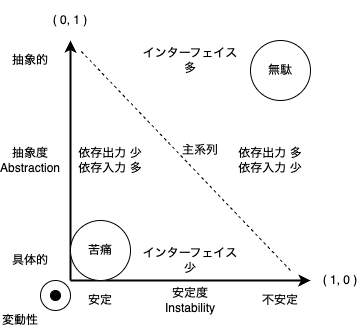

The diagram above was exported from draw.io. Its source (the exported page's mxGraphModel, read from the mxfile embedded in the PNG):
<mxGraphModel dx="746" dy="455" grid="1" gridSize="10" guides="1" tooltips="1" connect="1" arrows="1" fold="1" page="1" pageScale="1" pageWidth="850" pageHeight="1100" math="0" shadow="0">
  <root>
    <mxCell id="0" />
    <mxCell id="1" parent="0" />
    <mxCell id="2" value="" style="endArrow=classic;html=1;strokeWidth=2;" edge="1" parent="1">
      <mxGeometry width="50" height="50" relative="1" as="geometry">
        <mxPoint x="120" y="280" as="sourcePoint" />
        <mxPoint x="120" y="40" as="targetPoint" />
      </mxGeometry>
    </mxCell>
    <mxCell id="3" value="" style="endArrow=classic;html=1;strokeWidth=2;" edge="1" parent="1">
      <mxGeometry width="50" height="50" relative="1" as="geometry">
        <mxPoint x="120" y="280" as="sourcePoint" />
        <mxPoint x="360" y="280" as="targetPoint" />
      </mxGeometry>
    </mxCell>
    <mxCell id="5" value="安定度&lt;br&gt;Instability" style="text;html=1;strokeColor=none;fillColor=none;align=center;verticalAlign=middle;whiteSpace=wrap;rounded=0;" vertex="1" parent="1">
      <mxGeometry x="210" y="280" width="60" height="40" as="geometry" />
    </mxCell>
    <mxCell id="6" value="抽象度&lt;br&gt;Abstraction" style="text;html=1;strokeColor=none;fillColor=none;align=center;verticalAlign=middle;whiteSpace=wrap;rounded=0;" vertex="1" parent="1">
      <mxGeometry x="50" y="140" width="60" height="40" as="geometry" />
    </mxCell>
    <mxCell id="7" value="不安定" style="text;html=1;strokeColor=none;fillColor=none;align=center;verticalAlign=middle;whiteSpace=wrap;rounded=0;" vertex="1" parent="1">
      <mxGeometry x="300" y="280" width="60" height="40" as="geometry" />
    </mxCell>
    <mxCell id="8" value="安定" style="text;html=1;strokeColor=none;fillColor=none;align=center;verticalAlign=middle;whiteSpace=wrap;rounded=0;" vertex="1" parent="1">
      <mxGeometry x="120" y="280" width="60" height="40" as="geometry" />
    </mxCell>
    <mxCell id="9" value="具体的" style="text;html=1;strokeColor=none;fillColor=none;align=center;verticalAlign=middle;whiteSpace=wrap;rounded=0;" vertex="1" parent="1">
      <mxGeometry x="50" y="240" width="60" height="40" as="geometry" />
    </mxCell>
    <mxCell id="10" value="抽象的" style="text;html=1;strokeColor=none;fillColor=none;align=center;verticalAlign=middle;whiteSpace=wrap;rounded=0;" vertex="1" parent="1">
      <mxGeometry x="50" y="40" width="60" height="40" as="geometry" />
    </mxCell>
    <mxCell id="11" value="インターフェイス&lt;br&gt;多" style="text;html=1;strokeColor=none;fillColor=none;align=center;verticalAlign=middle;whiteSpace=wrap;rounded=0;" vertex="1" parent="1">
      <mxGeometry x="185" y="40" width="110" height="40" as="geometry" />
    </mxCell>
    <mxCell id="12" value="インターフェイス&lt;br&gt;少" style="text;html=1;strokeColor=none;fillColor=none;align=center;verticalAlign=middle;whiteSpace=wrap;rounded=0;" vertex="1" parent="1">
      <mxGeometry x="185" y="240" width="110" height="40" as="geometry" />
    </mxCell>
    <mxCell id="13" value="依存出力 少&lt;br&gt;依存入力 多" style="text;html=1;strokeColor=none;fillColor=none;align=center;verticalAlign=middle;whiteSpace=wrap;rounded=0;" vertex="1" parent="1">
      <mxGeometry x="120" y="140" width="80" height="40" as="geometry" />
    </mxCell>
    <mxCell id="15" value="依存出力 多&lt;br&gt;依存入力 少" style="text;html=1;strokeColor=none;fillColor=none;align=center;verticalAlign=middle;whiteSpace=wrap;rounded=0;" vertex="1" parent="1">
      <mxGeometry x="280" y="140" width="80" height="40" as="geometry" />
    </mxCell>
    <mxCell id="16" value="" style="endArrow=none;html=1;strokeWidth=1;dashed=1;" edge="1" parent="1">
      <mxGeometry width="50" height="50" relative="1" as="geometry">
        <mxPoint x="340" y="270" as="sourcePoint" />
        <mxPoint x="130" y="50" as="targetPoint" />
      </mxGeometry>
    </mxCell>
    <mxCell id="17" value="主系列" style="text;html=1;strokeColor=none;fillColor=none;align=center;verticalAlign=middle;whiteSpace=wrap;rounded=0;rotation=0;" vertex="1" parent="1">
      <mxGeometry x="230" y="140" width="40" height="20" as="geometry" />
    </mxCell>
    <mxCell id="20" value="苦痛" style="ellipse;whiteSpace=wrap;html=1;aspect=fixed;" vertex="1" parent="1">
      <mxGeometry x="120" y="220" width="60" height="60" as="geometry" />
    </mxCell>
    <mxCell id="21" value="無駄" style="ellipse;whiteSpace=wrap;html=1;aspect=fixed;" vertex="1" parent="1">
      <mxGeometry x="300" y="40" width="60" height="60" as="geometry" />
    </mxCell>
    <mxCell id="25" value="" style="group" vertex="1" connectable="0" parent="1">
      <mxGeometry x="90" y="280" width="30" height="30" as="geometry" />
    </mxCell>
    <mxCell id="23" value="" style="ellipse;whiteSpace=wrap;html=1;aspect=fixed;fillColor=none;" vertex="1" parent="25">
      <mxGeometry width="30" height="30" as="geometry" />
    </mxCell>
    <mxCell id="22" value="" style="ellipse;whiteSpace=wrap;html=1;aspect=fixed;fillColor=#000000;" vertex="1" parent="25">
      <mxGeometry x="10" y="10" width="10" height="10" as="geometry" />
    </mxCell>
    <mxCell id="27" value="変動性" style="text;html=1;strokeColor=none;fillColor=none;align=center;verticalAlign=middle;whiteSpace=wrap;rounded=0;" vertex="1" parent="1">
      <mxGeometry x="50" y="310" width="40" height="20" as="geometry" />
    </mxCell>
    <mxCell id="30" value="( 1, 0 )" style="text;html=1;strokeColor=none;fillColor=none;align=center;verticalAlign=middle;whiteSpace=wrap;rounded=0;" vertex="1" parent="1">
      <mxGeometry x="370" y="260" width="40" height="40" as="geometry" />
    </mxCell>
    <mxCell id="31" value="( 0, 1 )" style="text;html=1;strokeColor=none;fillColor=none;align=center;verticalAlign=middle;whiteSpace=wrap;rounded=0;" vertex="1" parent="1">
      <mxGeometry x="100" width="40" height="40" as="geometry" />
    </mxCell>
  </root>
</mxGraphModel>